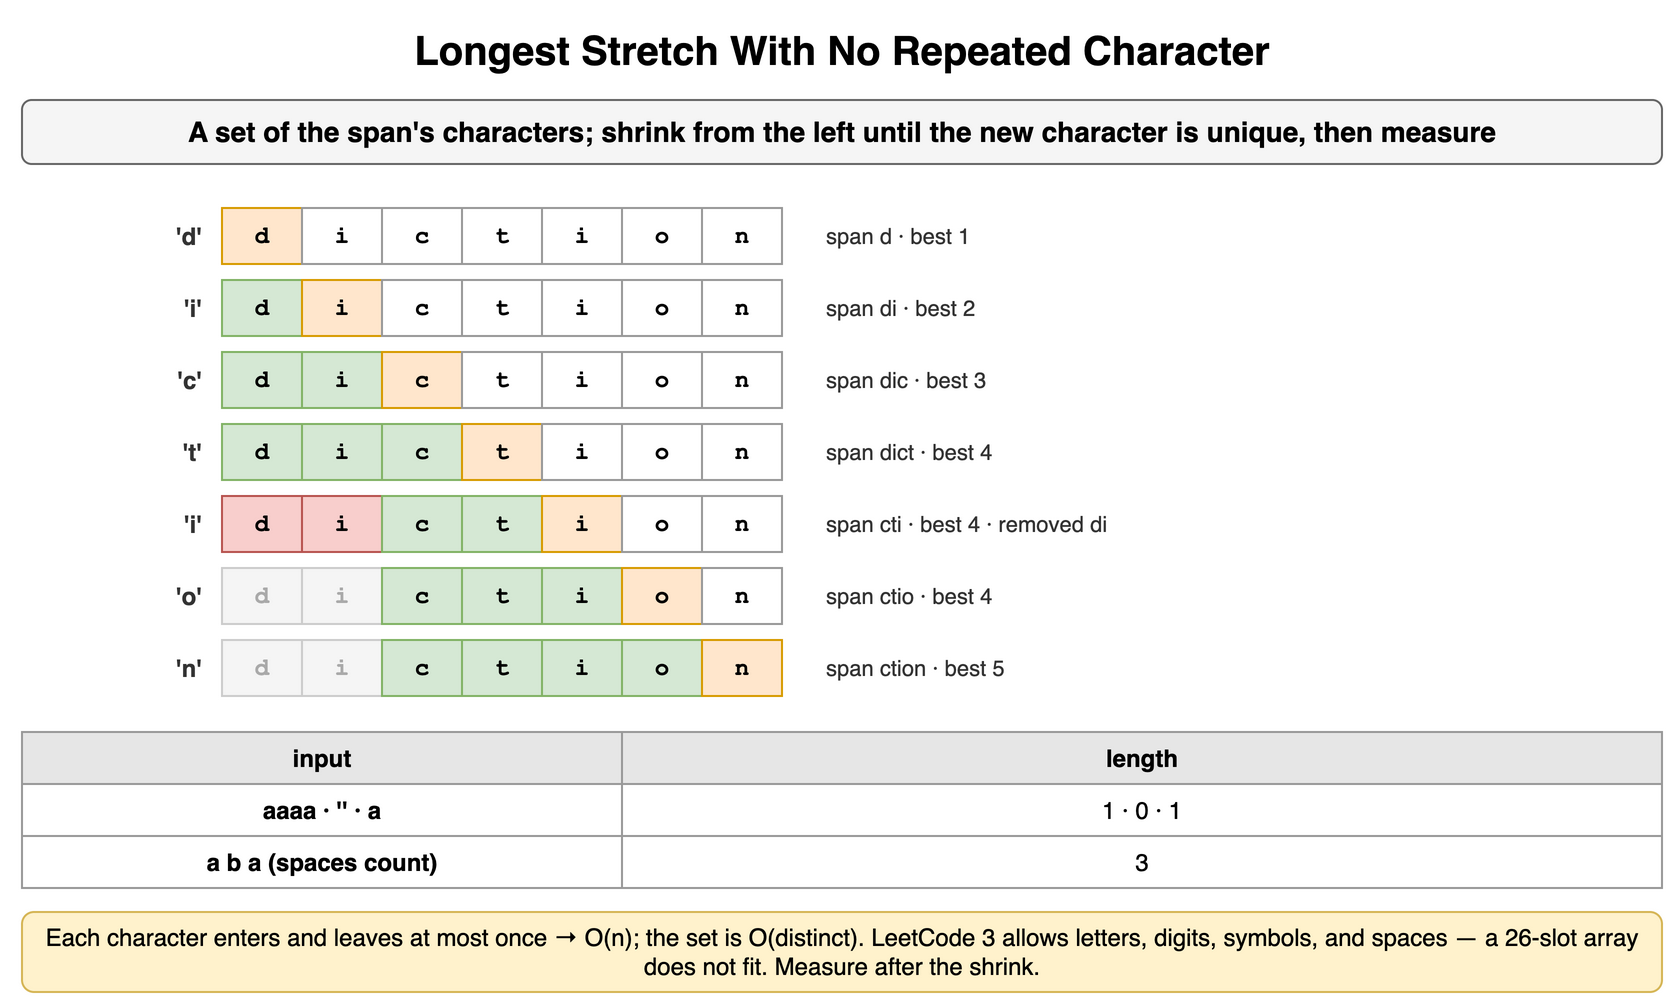

The diagram above was exported from draw.io. Its source (the exported page's mxGraphModel, read from the mxfile embedded in the PNG):
<mxGraphModel dx="900" dy="510" grid="1" gridSize="10" guides="1" tooltips="1" connect="1" arrows="1" fold="1" page="1" pageScale="1" pageWidth="900" pageHeight="510" math="0" shadow="0">
  <root>
    <mxCell id="0" />
    <mxCell id="1" parent="0" />
    <mxCell id="w71" value="Longest Stretch With No Repeated Character" style="text;html=1;align=center;verticalAlign=middle;whiteSpace=wrap;fontSize=20;fontStyle=1;" vertex="1" parent="1">
      <mxGeometry x="40" y="10" width="820" height="30" as="geometry" />
    </mxCell>
    <mxCell id="w72" value="A set of the span's characters; shrink from the left until the new character is unique, then measure" style="rounded=1;whiteSpace=wrap;html=1;fillColor=#f5f5f5;strokeColor=#666666;fontStyle=1;fontSize=14;" vertex="1" parent="1">
      <mxGeometry x="40" y="50" width="820" height="32" as="geometry" />
    </mxCell>
    <mxCell id="w73" value="d" style="rounded=0;whiteSpace=wrap;html=1;fontFamily=Courier New;fontStyle=1;fontSize=13;fillColor=#ffe6cc;strokeColor=#d79b00;fontSize=12;" vertex="1" parent="1">
      <mxGeometry x="140" y="104" width="40" height="28" as="geometry" />
    </mxCell>
    <mxCell id="w74" value="i" style="rounded=0;whiteSpace=wrap;html=1;fontFamily=Courier New;fontStyle=1;fontSize=13;fillColor=#ffffff;strokeColor=#999999;fontSize=12;" vertex="1" parent="1">
      <mxGeometry x="180" y="104" width="40" height="28" as="geometry" />
    </mxCell>
    <mxCell id="w75" value="c" style="rounded=0;whiteSpace=wrap;html=1;fontFamily=Courier New;fontStyle=1;fontSize=13;fillColor=#ffffff;strokeColor=#999999;fontSize=12;" vertex="1" parent="1">
      <mxGeometry x="220" y="104" width="40" height="28" as="geometry" />
    </mxCell>
    <mxCell id="w76" value="t" style="rounded=0;whiteSpace=wrap;html=1;fontFamily=Courier New;fontStyle=1;fontSize=13;fillColor=#ffffff;strokeColor=#999999;fontSize=12;" vertex="1" parent="1">
      <mxGeometry x="260" y="104" width="40" height="28" as="geometry" />
    </mxCell>
    <mxCell id="w77" value="i" style="rounded=0;whiteSpace=wrap;html=1;fontFamily=Courier New;fontStyle=1;fontSize=13;fillColor=#ffffff;strokeColor=#999999;fontSize=12;" vertex="1" parent="1">
      <mxGeometry x="300" y="104" width="40" height="28" as="geometry" />
    </mxCell>
    <mxCell id="w78" value="o" style="rounded=0;whiteSpace=wrap;html=1;fontFamily=Courier New;fontStyle=1;fontSize=13;fillColor=#ffffff;strokeColor=#999999;fontSize=12;" vertex="1" parent="1">
      <mxGeometry x="340" y="104" width="40" height="28" as="geometry" />
    </mxCell>
    <mxCell id="w79" value="n" style="rounded=0;whiteSpace=wrap;html=1;fontFamily=Courier New;fontStyle=1;fontSize=13;fillColor=#ffffff;strokeColor=#999999;fontSize=12;" vertex="1" parent="1">
      <mxGeometry x="380" y="104" width="40" height="28" as="geometry" />
    </mxCell>
    <mxCell id="w710" value="'d'" style="text;html=1;whiteSpace=wrap;fontSize=11;align=right;verticalAlign=middle;fontSize=12;fontColor=#333333;fontStyle=1;" vertex="1" parent="1">
      <mxGeometry x="62" y="104" width="70" height="28" as="geometry" />
    </mxCell>
    <mxCell id="w711" value="span d · best 1" style="text;html=1;whiteSpace=wrap;fontSize=11;align=left;verticalAlign=middle;fontSize=11;fontColor=#333333;" vertex="1" parent="1">
      <mxGeometry x="440" y="104" width="420" height="28" as="geometry" />
    </mxCell>
    <mxCell id="w712" value="d" style="rounded=0;whiteSpace=wrap;html=1;fontFamily=Courier New;fontStyle=1;fontSize=13;fillColor=#d5e8d4;strokeColor=#82b366;fontSize=12;" vertex="1" parent="1">
      <mxGeometry x="140" y="140" width="40" height="28" as="geometry" />
    </mxCell>
    <mxCell id="w713" value="i" style="rounded=0;whiteSpace=wrap;html=1;fontFamily=Courier New;fontStyle=1;fontSize=13;fillColor=#ffe6cc;strokeColor=#d79b00;fontSize=12;" vertex="1" parent="1">
      <mxGeometry x="180" y="140" width="40" height="28" as="geometry" />
    </mxCell>
    <mxCell id="w714" value="c" style="rounded=0;whiteSpace=wrap;html=1;fontFamily=Courier New;fontStyle=1;fontSize=13;fillColor=#ffffff;strokeColor=#999999;fontSize=12;" vertex="1" parent="1">
      <mxGeometry x="220" y="140" width="40" height="28" as="geometry" />
    </mxCell>
    <mxCell id="w715" value="t" style="rounded=0;whiteSpace=wrap;html=1;fontFamily=Courier New;fontStyle=1;fontSize=13;fillColor=#ffffff;strokeColor=#999999;fontSize=12;" vertex="1" parent="1">
      <mxGeometry x="260" y="140" width="40" height="28" as="geometry" />
    </mxCell>
    <mxCell id="w716" value="i" style="rounded=0;whiteSpace=wrap;html=1;fontFamily=Courier New;fontStyle=1;fontSize=13;fillColor=#ffffff;strokeColor=#999999;fontSize=12;" vertex="1" parent="1">
      <mxGeometry x="300" y="140" width="40" height="28" as="geometry" />
    </mxCell>
    <mxCell id="w717" value="o" style="rounded=0;whiteSpace=wrap;html=1;fontFamily=Courier New;fontStyle=1;fontSize=13;fillColor=#ffffff;strokeColor=#999999;fontSize=12;" vertex="1" parent="1">
      <mxGeometry x="340" y="140" width="40" height="28" as="geometry" />
    </mxCell>
    <mxCell id="w718" value="n" style="rounded=0;whiteSpace=wrap;html=1;fontFamily=Courier New;fontStyle=1;fontSize=13;fillColor=#ffffff;strokeColor=#999999;fontSize=12;" vertex="1" parent="1">
      <mxGeometry x="380" y="140" width="40" height="28" as="geometry" />
    </mxCell>
    <mxCell id="w719" value="'i'" style="text;html=1;whiteSpace=wrap;fontSize=11;align=right;verticalAlign=middle;fontSize=12;fontColor=#333333;fontStyle=1;" vertex="1" parent="1">
      <mxGeometry x="62" y="140" width="70" height="28" as="geometry" />
    </mxCell>
    <mxCell id="w720" value="span di · best 2" style="text;html=1;whiteSpace=wrap;fontSize=11;align=left;verticalAlign=middle;fontSize=11;fontColor=#333333;" vertex="1" parent="1">
      <mxGeometry x="440" y="140" width="420" height="28" as="geometry" />
    </mxCell>
    <mxCell id="w721" value="d" style="rounded=0;whiteSpace=wrap;html=1;fontFamily=Courier New;fontStyle=1;fontSize=13;fillColor=#d5e8d4;strokeColor=#82b366;fontSize=12;" vertex="1" parent="1">
      <mxGeometry x="140" y="176" width="40" height="28" as="geometry" />
    </mxCell>
    <mxCell id="w722" value="i" style="rounded=0;whiteSpace=wrap;html=1;fontFamily=Courier New;fontStyle=1;fontSize=13;fillColor=#d5e8d4;strokeColor=#82b366;fontSize=12;" vertex="1" parent="1">
      <mxGeometry x="180" y="176" width="40" height="28" as="geometry" />
    </mxCell>
    <mxCell id="w723" value="c" style="rounded=0;whiteSpace=wrap;html=1;fontFamily=Courier New;fontStyle=1;fontSize=13;fillColor=#ffe6cc;strokeColor=#d79b00;fontSize=12;" vertex="1" parent="1">
      <mxGeometry x="220" y="176" width="40" height="28" as="geometry" />
    </mxCell>
    <mxCell id="w724" value="t" style="rounded=0;whiteSpace=wrap;html=1;fontFamily=Courier New;fontStyle=1;fontSize=13;fillColor=#ffffff;strokeColor=#999999;fontSize=12;" vertex="1" parent="1">
      <mxGeometry x="260" y="176" width="40" height="28" as="geometry" />
    </mxCell>
    <mxCell id="w725" value="i" style="rounded=0;whiteSpace=wrap;html=1;fontFamily=Courier New;fontStyle=1;fontSize=13;fillColor=#ffffff;strokeColor=#999999;fontSize=12;" vertex="1" parent="1">
      <mxGeometry x="300" y="176" width="40" height="28" as="geometry" />
    </mxCell>
    <mxCell id="w726" value="o" style="rounded=0;whiteSpace=wrap;html=1;fontFamily=Courier New;fontStyle=1;fontSize=13;fillColor=#ffffff;strokeColor=#999999;fontSize=12;" vertex="1" parent="1">
      <mxGeometry x="340" y="176" width="40" height="28" as="geometry" />
    </mxCell>
    <mxCell id="w727" value="n" style="rounded=0;whiteSpace=wrap;html=1;fontFamily=Courier New;fontStyle=1;fontSize=13;fillColor=#ffffff;strokeColor=#999999;fontSize=12;" vertex="1" parent="1">
      <mxGeometry x="380" y="176" width="40" height="28" as="geometry" />
    </mxCell>
    <mxCell id="w728" value="'c'" style="text;html=1;whiteSpace=wrap;fontSize=11;align=right;verticalAlign=middle;fontSize=12;fontColor=#333333;fontStyle=1;" vertex="1" parent="1">
      <mxGeometry x="62" y="176" width="70" height="28" as="geometry" />
    </mxCell>
    <mxCell id="w729" value="span dic · best 3" style="text;html=1;whiteSpace=wrap;fontSize=11;align=left;verticalAlign=middle;fontSize=11;fontColor=#333333;" vertex="1" parent="1">
      <mxGeometry x="440" y="176" width="420" height="28" as="geometry" />
    </mxCell>
    <mxCell id="w730" value="d" style="rounded=0;whiteSpace=wrap;html=1;fontFamily=Courier New;fontStyle=1;fontSize=13;fillColor=#d5e8d4;strokeColor=#82b366;fontSize=12;" vertex="1" parent="1">
      <mxGeometry x="140" y="212" width="40" height="28" as="geometry" />
    </mxCell>
    <mxCell id="w731" value="i" style="rounded=0;whiteSpace=wrap;html=1;fontFamily=Courier New;fontStyle=1;fontSize=13;fillColor=#d5e8d4;strokeColor=#82b366;fontSize=12;" vertex="1" parent="1">
      <mxGeometry x="180" y="212" width="40" height="28" as="geometry" />
    </mxCell>
    <mxCell id="w732" value="c" style="rounded=0;whiteSpace=wrap;html=1;fontFamily=Courier New;fontStyle=1;fontSize=13;fillColor=#d5e8d4;strokeColor=#82b366;fontSize=12;" vertex="1" parent="1">
      <mxGeometry x="220" y="212" width="40" height="28" as="geometry" />
    </mxCell>
    <mxCell id="w733" value="t" style="rounded=0;whiteSpace=wrap;html=1;fontFamily=Courier New;fontStyle=1;fontSize=13;fillColor=#ffe6cc;strokeColor=#d79b00;fontSize=12;" vertex="1" parent="1">
      <mxGeometry x="260" y="212" width="40" height="28" as="geometry" />
    </mxCell>
    <mxCell id="w734" value="i" style="rounded=0;whiteSpace=wrap;html=1;fontFamily=Courier New;fontStyle=1;fontSize=13;fillColor=#ffffff;strokeColor=#999999;fontSize=12;" vertex="1" parent="1">
      <mxGeometry x="300" y="212" width="40" height="28" as="geometry" />
    </mxCell>
    <mxCell id="w735" value="o" style="rounded=0;whiteSpace=wrap;html=1;fontFamily=Courier New;fontStyle=1;fontSize=13;fillColor=#ffffff;strokeColor=#999999;fontSize=12;" vertex="1" parent="1">
      <mxGeometry x="340" y="212" width="40" height="28" as="geometry" />
    </mxCell>
    <mxCell id="w736" value="n" style="rounded=0;whiteSpace=wrap;html=1;fontFamily=Courier New;fontStyle=1;fontSize=13;fillColor=#ffffff;strokeColor=#999999;fontSize=12;" vertex="1" parent="1">
      <mxGeometry x="380" y="212" width="40" height="28" as="geometry" />
    </mxCell>
    <mxCell id="w737" value="'t'" style="text;html=1;whiteSpace=wrap;fontSize=11;align=right;verticalAlign=middle;fontSize=12;fontColor=#333333;fontStyle=1;" vertex="1" parent="1">
      <mxGeometry x="62" y="212" width="70" height="28" as="geometry" />
    </mxCell>
    <mxCell id="w738" value="span dict · best 4" style="text;html=1;whiteSpace=wrap;fontSize=11;align=left;verticalAlign=middle;fontSize=11;fontColor=#333333;" vertex="1" parent="1">
      <mxGeometry x="440" y="212" width="420" height="28" as="geometry" />
    </mxCell>
    <mxCell id="w739" value="d" style="rounded=0;whiteSpace=wrap;html=1;fontFamily=Courier New;fontStyle=1;fontSize=13;fillColor=#f8cecc;strokeColor=#b85450;fontSize=12;" vertex="1" parent="1">
      <mxGeometry x="140" y="248" width="40" height="28" as="geometry" />
    </mxCell>
    <mxCell id="w740" value="i" style="rounded=0;whiteSpace=wrap;html=1;fontFamily=Courier New;fontStyle=1;fontSize=13;fillColor=#f8cecc;strokeColor=#b85450;fontSize=12;" vertex="1" parent="1">
      <mxGeometry x="180" y="248" width="40" height="28" as="geometry" />
    </mxCell>
    <mxCell id="w741" value="c" style="rounded=0;whiteSpace=wrap;html=1;fontFamily=Courier New;fontStyle=1;fontSize=13;fillColor=#d5e8d4;strokeColor=#82b366;fontSize=12;" vertex="1" parent="1">
      <mxGeometry x="220" y="248" width="40" height="28" as="geometry" />
    </mxCell>
    <mxCell id="w742" value="t" style="rounded=0;whiteSpace=wrap;html=1;fontFamily=Courier New;fontStyle=1;fontSize=13;fillColor=#d5e8d4;strokeColor=#82b366;fontSize=12;" vertex="1" parent="1">
      <mxGeometry x="260" y="248" width="40" height="28" as="geometry" />
    </mxCell>
    <mxCell id="w743" value="i" style="rounded=0;whiteSpace=wrap;html=1;fontFamily=Courier New;fontStyle=1;fontSize=13;fillColor=#ffe6cc;strokeColor=#d79b00;fontSize=12;" vertex="1" parent="1">
      <mxGeometry x="300" y="248" width="40" height="28" as="geometry" />
    </mxCell>
    <mxCell id="w744" value="o" style="rounded=0;whiteSpace=wrap;html=1;fontFamily=Courier New;fontStyle=1;fontSize=13;fillColor=#ffffff;strokeColor=#999999;fontSize=12;" vertex="1" parent="1">
      <mxGeometry x="340" y="248" width="40" height="28" as="geometry" />
    </mxCell>
    <mxCell id="w745" value="n" style="rounded=0;whiteSpace=wrap;html=1;fontFamily=Courier New;fontStyle=1;fontSize=13;fillColor=#ffffff;strokeColor=#999999;fontSize=12;" vertex="1" parent="1">
      <mxGeometry x="380" y="248" width="40" height="28" as="geometry" />
    </mxCell>
    <mxCell id="w746" value="'i'" style="text;html=1;whiteSpace=wrap;fontSize=11;align=right;verticalAlign=middle;fontSize=12;fontColor=#333333;fontStyle=1;" vertex="1" parent="1">
      <mxGeometry x="62" y="248" width="70" height="28" as="geometry" />
    </mxCell>
    <mxCell id="w747" value="span cti · best 4 · removed di" style="text;html=1;whiteSpace=wrap;fontSize=11;align=left;verticalAlign=middle;fontSize=11;fontColor=#333333;" vertex="1" parent="1">
      <mxGeometry x="440" y="248" width="420" height="28" as="geometry" />
    </mxCell>
    <mxCell id="w748" value="d" style="rounded=0;whiteSpace=wrap;html=1;fontFamily=Courier New;fontStyle=1;fontSize=13;fillColor=#f5f5f5;strokeColor=#cccccc;fontSize=12;fontColor=#aaaaaa;" vertex="1" parent="1">
      <mxGeometry x="140" y="284" width="40" height="28" as="geometry" />
    </mxCell>
    <mxCell id="w749" value="i" style="rounded=0;whiteSpace=wrap;html=1;fontFamily=Courier New;fontStyle=1;fontSize=13;fillColor=#f5f5f5;strokeColor=#cccccc;fontSize=12;fontColor=#aaaaaa;" vertex="1" parent="1">
      <mxGeometry x="180" y="284" width="40" height="28" as="geometry" />
    </mxCell>
    <mxCell id="w750" value="c" style="rounded=0;whiteSpace=wrap;html=1;fontFamily=Courier New;fontStyle=1;fontSize=13;fillColor=#d5e8d4;strokeColor=#82b366;fontSize=12;" vertex="1" parent="1">
      <mxGeometry x="220" y="284" width="40" height="28" as="geometry" />
    </mxCell>
    <mxCell id="w751" value="t" style="rounded=0;whiteSpace=wrap;html=1;fontFamily=Courier New;fontStyle=1;fontSize=13;fillColor=#d5e8d4;strokeColor=#82b366;fontSize=12;" vertex="1" parent="1">
      <mxGeometry x="260" y="284" width="40" height="28" as="geometry" />
    </mxCell>
    <mxCell id="w752" value="i" style="rounded=0;whiteSpace=wrap;html=1;fontFamily=Courier New;fontStyle=1;fontSize=13;fillColor=#d5e8d4;strokeColor=#82b366;fontSize=12;" vertex="1" parent="1">
      <mxGeometry x="300" y="284" width="40" height="28" as="geometry" />
    </mxCell>
    <mxCell id="w753" value="o" style="rounded=0;whiteSpace=wrap;html=1;fontFamily=Courier New;fontStyle=1;fontSize=13;fillColor=#ffe6cc;strokeColor=#d79b00;fontSize=12;" vertex="1" parent="1">
      <mxGeometry x="340" y="284" width="40" height="28" as="geometry" />
    </mxCell>
    <mxCell id="w754" value="n" style="rounded=0;whiteSpace=wrap;html=1;fontFamily=Courier New;fontStyle=1;fontSize=13;fillColor=#ffffff;strokeColor=#999999;fontSize=12;" vertex="1" parent="1">
      <mxGeometry x="380" y="284" width="40" height="28" as="geometry" />
    </mxCell>
    <mxCell id="w755" value="'o'" style="text;html=1;whiteSpace=wrap;fontSize=11;align=right;verticalAlign=middle;fontSize=12;fontColor=#333333;fontStyle=1;" vertex="1" parent="1">
      <mxGeometry x="62" y="284" width="70" height="28" as="geometry" />
    </mxCell>
    <mxCell id="w756" value="span ctio · best 4" style="text;html=1;whiteSpace=wrap;fontSize=11;align=left;verticalAlign=middle;fontSize=11;fontColor=#333333;" vertex="1" parent="1">
      <mxGeometry x="440" y="284" width="420" height="28" as="geometry" />
    </mxCell>
    <mxCell id="w757" value="d" style="rounded=0;whiteSpace=wrap;html=1;fontFamily=Courier New;fontStyle=1;fontSize=13;fillColor=#f5f5f5;strokeColor=#cccccc;fontSize=12;fontColor=#aaaaaa;" vertex="1" parent="1">
      <mxGeometry x="140" y="320" width="40" height="28" as="geometry" />
    </mxCell>
    <mxCell id="w758" value="i" style="rounded=0;whiteSpace=wrap;html=1;fontFamily=Courier New;fontStyle=1;fontSize=13;fillColor=#f5f5f5;strokeColor=#cccccc;fontSize=12;fontColor=#aaaaaa;" vertex="1" parent="1">
      <mxGeometry x="180" y="320" width="40" height="28" as="geometry" />
    </mxCell>
    <mxCell id="w759" value="c" style="rounded=0;whiteSpace=wrap;html=1;fontFamily=Courier New;fontStyle=1;fontSize=13;fillColor=#d5e8d4;strokeColor=#82b366;fontSize=12;" vertex="1" parent="1">
      <mxGeometry x="220" y="320" width="40" height="28" as="geometry" />
    </mxCell>
    <mxCell id="w760" value="t" style="rounded=0;whiteSpace=wrap;html=1;fontFamily=Courier New;fontStyle=1;fontSize=13;fillColor=#d5e8d4;strokeColor=#82b366;fontSize=12;" vertex="1" parent="1">
      <mxGeometry x="260" y="320" width="40" height="28" as="geometry" />
    </mxCell>
    <mxCell id="w761" value="i" style="rounded=0;whiteSpace=wrap;html=1;fontFamily=Courier New;fontStyle=1;fontSize=13;fillColor=#d5e8d4;strokeColor=#82b366;fontSize=12;" vertex="1" parent="1">
      <mxGeometry x="300" y="320" width="40" height="28" as="geometry" />
    </mxCell>
    <mxCell id="w762" value="o" style="rounded=0;whiteSpace=wrap;html=1;fontFamily=Courier New;fontStyle=1;fontSize=13;fillColor=#d5e8d4;strokeColor=#82b366;fontSize=12;" vertex="1" parent="1">
      <mxGeometry x="340" y="320" width="40" height="28" as="geometry" />
    </mxCell>
    <mxCell id="w763" value="n" style="rounded=0;whiteSpace=wrap;html=1;fontFamily=Courier New;fontStyle=1;fontSize=13;fillColor=#ffe6cc;strokeColor=#d79b00;fontSize=12;" vertex="1" parent="1">
      <mxGeometry x="380" y="320" width="40" height="28" as="geometry" />
    </mxCell>
    <mxCell id="w764" value="'n'" style="text;html=1;whiteSpace=wrap;fontSize=11;align=right;verticalAlign=middle;fontSize=12;fontColor=#333333;fontStyle=1;" vertex="1" parent="1">
      <mxGeometry x="62" y="320" width="70" height="28" as="geometry" />
    </mxCell>
    <mxCell id="w765" value="span ction · best 5" style="text;html=1;whiteSpace=wrap;fontSize=11;align=left;verticalAlign=middle;fontSize=11;fontColor=#333333;" vertex="1" parent="1">
      <mxGeometry x="440" y="320" width="420" height="28" as="geometry" />
    </mxCell>
    <mxCell id="w766" value="input" style="whiteSpace=wrap;html=1;fillColor=#e6e6e6;strokeColor=#999999;fontStyle=1;fontSize=12;" vertex="1" parent="1">
      <mxGeometry x="40" y="366" width="300" height="26" as="geometry" />
    </mxCell>
    <mxCell id="w767" value="length" style="whiteSpace=wrap;html=1;fillColor=#e6e6e6;strokeColor=#999999;fontStyle=1;fontSize=12;" vertex="1" parent="1">
      <mxGeometry x="340" y="366" width="520" height="26" as="geometry" />
    </mxCell>
    <mxCell id="w768" value="aaaa · '' · a" style="whiteSpace=wrap;html=1;strokeColor=#999999;fontSize=12;fillColor=#ffffff;fontStyle=1;" vertex="1" parent="1">
      <mxGeometry x="40" y="392" width="300" height="26" as="geometry" />
    </mxCell>
    <mxCell id="w769" value="1 · 0 · 1" style="whiteSpace=wrap;html=1;strokeColor=#999999;fontSize=12;fillColor=#ffffff;" vertex="1" parent="1">
      <mxGeometry x="340" y="392" width="520" height="26" as="geometry" />
    </mxCell>
    <mxCell id="w770" value="a b a (spaces count)" style="whiteSpace=wrap;html=1;strokeColor=#999999;fontSize=12;fillColor=#ffffff;fontStyle=1;" vertex="1" parent="1">
      <mxGeometry x="40" y="418" width="300" height="26" as="geometry" />
    </mxCell>
    <mxCell id="w771" value="3" style="whiteSpace=wrap;html=1;strokeColor=#999999;fontSize=12;fillColor=#ffffff;" vertex="1" parent="1">
      <mxGeometry x="340" y="418" width="520" height="26" as="geometry" />
    </mxCell>
    <mxCell id="w772" value="Each character enters and leaves at most once → O(n); the set is O(distinct). LeetCode 3 allows letters, digits, symbols, and spaces — a 26-slot array does not fit. Measure after the shrink." style="rounded=1;whiteSpace=wrap;html=1;fillColor=#fff2cc;strokeColor=#d6b656;fontSize=12;align=center;" vertex="1" parent="1">
      <mxGeometry x="40" y="456" width="820" height="40" as="geometry" />
    </mxCell>
  </root>
</mxGraphModel>